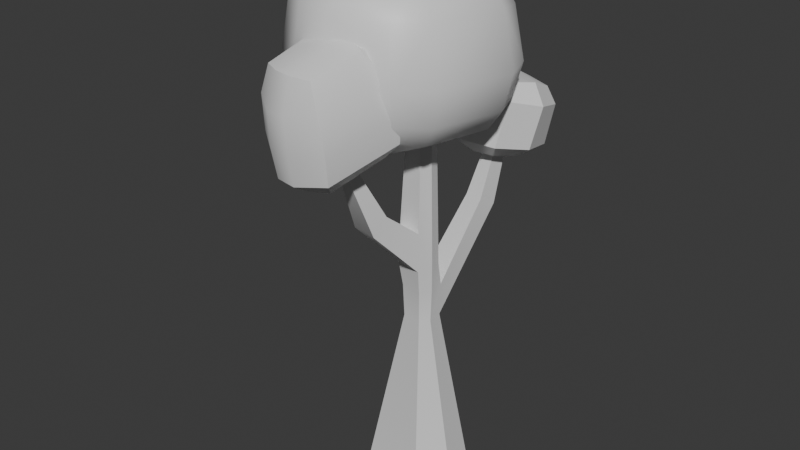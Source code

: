 # Source: arbol_v4_auo1003.blend  (saved by Blender 4.5.90; exported with 4.5.12 LTS)
import bpy
from mathutils import Matrix  # noqa: F401  (used for matrix-valued properties, if any)

bpy.ops.wm.read_factory_settings(use_empty=True)
scene = bpy.context.scene
scene.name = 'Scene'

# ---- collections
col_collection = bpy.data.collections.new('Collection'); scene.collection.children.link(col_collection)

# ---- materials (node trees are filled in below, after node groups)
mat_rboles_003 = bpy.data.materials.new('Árboles.003')

# ---- node groups
ng_smooth_by_angle = bpy.data.node_groups.new('Smooth by Angle', 'GeometryNodeTree')
_s = ng_smooth_by_angle.interface.new_socket(name='Mesh', in_out='OUTPUT', socket_type='NodeSocketGeometry')
_s = ng_smooth_by_angle.interface.new_socket(name='Mesh', in_out='INPUT', socket_type='NodeSocketGeometry')
_s = ng_smooth_by_angle.interface.new_socket(name='Angle', in_out='INPUT', socket_type='NodeSocketFloat')
_s.subtype = 'ANGLE'
_s.default_value = 0.5236
_s.min_value = 0.0
_s.max_value = 3.142
_s.description = 'Maximum face angle for smooth edges'
_s = ng_smooth_by_angle.interface.new_socket(name='Ignore Sharpness', in_out='INPUT', socket_type='NodeSocketBool')
_s.force_non_field = True
ng_smooth_by_angle.description = 'Set the sharpness of mesh edges based on the angle between the neighboring faces'
ng_smooth_by_angle.is_modifier = True
_N = ng_smooth_by_angle.nodes; _L = ng_smooth_by_angle.links
n0 = _N.new('GeometryNodeSetShadeSmooth'); n0.name = 'Set Shade Smooth'; n0.location = (120, -80)
n0.domain = 'EDGE'
n1 = _N.new('GeometryNodeSetShadeSmooth'); n1.name = 'Set Shade Smooth.001'; n1.location = (300, -80)
n2 = _N.new('NodeGroupOutput'); n2.name = 'Group Output'; n2.location = (480, -80)
n3 = _N.new('GeometryNodeInputMeshEdgeAngle'); n3.name = 'Edge Angle'; n3.location = (-440, -240)
n4 = _N.new('NodeGroupInput'); n4.name = 'Group Input'; n4.location = (-80, -80)
n5 = _N.new('GeometryNodeInputEdgeSmooth'); n5.name = 'Is Edge Smooth'; n5.location = (-260, -120)
n6 = _N.new('GeometryNodeInputShadeSmooth'); n6.name = 'Is Shade Smooth'; n6.location = (-440, -397)
n7 = _N.new('FunctionNodeCompare'); n7.name = 'Compare'; n7.location = (-260, -260)
n7.operation = 'LESS_EQUAL'
n7.inputs[6].default_value = (0.0, 0.0, 0.0, 0.0)
n7.inputs[7].default_value = (0.0, 0.0, 0.0, 0.0)
n8 = _N.new('FunctionNodeBooleanMath'); n8.name = 'Boolean Math.001'; n8.location = (-80, -260)
n9 = _N.new('NodeGroupInput'); n9.name = 'Group Input.001'; n9.location = (-440, -329)
n10 = _N.new('NodeGroupInput'); n10.name = 'Group Input.002'; n10.location = (-259, -189)
n11 = _N.new('FunctionNodeBooleanMath'); n11.name = 'Boolean Math'; n11.location = (-80, -149)
n11.operation = 'OR'
n12 = _N.new('FunctionNodeBooleanMath'); n12.name = 'Boolean Math.002'; n12.location = (-260, -380)
n12.operation = 'OR'
n13 = _N.new('NodeGroupInput'); n13.name = 'Group Input.003'; n13.location = (-440, -460)
_L.new(n3.outputs[0], n7.inputs[0])
_L.new(n1.outputs[0], n2.inputs[0])
_L.new(n9.outputs[1], n7.inputs[1])
_L.new(n7.outputs[0], n8.inputs[0])
_L.new(n4.outputs[0], n0.inputs[0])
_L.new(n0.outputs[0], n1.inputs[0])
_L.new(n8.outputs[0], n0.inputs[2])
_L.new(n10.outputs[2], n11.inputs[1])
_L.new(n5.outputs[0], n11.inputs[0])
_L.new(n11.outputs[0], n0.inputs[1])
_L.new(n13.outputs[2], n12.inputs[1])
_L.new(n6.outputs[0], n12.inputs[0])
_L.new(n12.outputs[0], n8.inputs[1])
n2.is_active_output = True

# ---- material node trees
mat_rboles_003.use_nodes = True; mat_rboles_003.node_tree.nodes.clear()
_N = mat_rboles_003.node_tree.nodes; _L = mat_rboles_003.node_tree.links
n0 = _N.new('ShaderNodeBsdfPrincipled'); n0.name = 'Principled BSDF'; n0.location = (-200, 100)
n1 = _N.new('ShaderNodeOutputMaterial'); n1.name = 'Material Output'; n1.location = (200, 100)
_L.new(n0.outputs[0], n1.inputs[0])
n1.is_active_output = True

# ---- world
world_world = bpy.data.worlds.new('World'); scene.world = world_world
world_world.use_nodes = True; world_world.node_tree.nodes.clear()
_N = world_world.node_tree.nodes; _L = world_world.node_tree.links
n0 = _N.new('ShaderNodeOutputWorld'); n0.name = 'World Output'; n0.location = (200, 100)
n1 = _N.new('ShaderNodeBackground'); n1.name = 'Background'; n1.location = (-200, 100)
n1.inputs[0].default_value = (0.05088, 0.05088, 0.05088, 1.0)
_L.new(n1.outputs[0], n0.inputs[0])
n0.is_active_output = True
world_world.color = (0.05088, 0.05088, 0.05088)
world_world.sun_shadow_jitter_overblur = 0.0

# ---- meshes
me_cube_016 = bpy.data.meshes.new('Cube.016')
me_cube_016.from_pydata([(-0.7461, 0.9039, 0.2481), (0.6445, 0.6594, 0.2481), (0.4322, -0.8222, 0.3409), (0.1866, 0.8851, 0.1114), (0.7012, 0.341, 0.1737), (0.575, -0.5395, 0.2288), (-0.4935, -0.8053, 0.222), (-1.01, -0.2607, 0.2288), (-0.8839, 0.6198, 0.1737), (0.007952, -0.485, -0.02705), (0.1466, 0.4823, -0.08764), (-0.4413, -0.406, -0.02705), (-0.3026, 0.5613, -0.08764), (0.0337, 1.491, -0.4564), (0.5452, 1.401, -0.4564), (0.5371, 1.105, -0.4226), (0.1789, 0.8177, -0.3616), (0.2383, 1.155, -0.4667), (0.3013, -0.7454, 0.1655), (-0.3819, -0.6252, 0.1655), (-0.2794, -1.428, -0.1006), (-0.413, -0.6773, 0.1395), (-0.1503, -0.6915, 0.1121), (0.06096, -0.7287, 0.1121), (-0.4851, -1.31, -0.06147), (0.3551, -0.3442, -4.127), (0.1649, -0.07283, 0.163), (-0.2774, -0.233, -4.127), (-0.006009, -0.04277, 0.163), (0.4663, 0.2883, -4.127), (0.195, 0.09808, 0.163), (-0.1662, 0.3995, -4.127), (0.02406, 0.1281, 0.163), (-0.06102, -0.08133, -1.731), (-0.02282, 0.2225, -1.712), (0.2695, 0.1711, -1.712), (0.2035, -0.1278, -1.731), (0.2223, -0.1712, -1.439), (0.2159, -0.1555, -0.984), (-0.08218, -0.1031, -0.984), (-0.09352, -0.1156, -1.439), (-0.01185, 0.1794, -0.9577), (-0.01858, 0.189, -1.443), (0.2462, 0.134, -0.9577), (0.2558, 0.1407, -1.443), (-0.04715, -0.0716, -2.117), (-0.01077, 0.2183, -2.103), (0.2567, 0.1713, -2.103), (0.1937, -0.114, -2.117), (0.2197, 1.054, -0.3279), (0.3261, 1.035, -0.3279), (0.2424, 1.172, -0.3556), (0.345, 1.154, -0.3556), (0.3386, 0.988, -0.3925), (0.2185, 1.182, -0.4355), (0.1848, 1.015, -0.3925), (0.3641, 1.157, -0.4355), (-0.03715, -1.045, 0.04072), (-0.02389, -0.9614, 0.09767), (-0.1317, -0.9424, 0.09767), (-0.1478, -1.026, 0.04072), (-0.7825, 0.9141, 1.581), (0.6081, 0.6695, 1.581), (-0.9948, -0.5674, 1.674), (-0.9584, -0.5776, 0.3409), (0.3957, -0.812, 1.674), (0.1432, 0.8972, 1.7), (-0.2839, 0.9723, 1.7), (-0.2405, 0.9602, 0.1114), (0.5335, -0.5278, 1.748), (0.6597, 0.3526, 1.693), (-0.5369, -0.7932, 1.81), (-0.1099, -0.8683, 1.81), (-0.06647, -0.8804, 0.222), (-0.9254, 0.6314, 1.693), (-1.052, -0.2491, 1.748), (0.09095, 0.4979, 1.949), (-0.04769, -0.4694, 2.01), (-0.3583, 0.5769, 1.949), (-0.4969, -0.3904, 2.01), (0.0359, 1.6, 0.3091), (0.6551, 1.491, 0.3091), (-0.06743, 0.9158, -0.3507), (-0.05657, 1.074, 0.4709), (0.4441, 0.8259, -0.3507), (0.5626, 0.965, 0.4709), (0.2984, 1.497, -0.4837), (-0.06047, 1.676, 0.1073), (0.3572, 1.598, 0.3257), (0.6674, 1.485, -0.3637), (0.6701, 1.225, 0.4225), (0.5333, 0.723, -0.2084), (0.2488, 0.9811, 0.5193), (-0.1838, 0.8491, -0.2084), (-0.05973, 1.21, -0.4226), (-0.06407, 1.354, 0.4225), (-0.04975, 1.612, -0.3637), (0.7461, 1.534, 0.1073), (0.6192, 0.8129, 0.3093), (-0.1873, 0.9547, 0.3093), (0.3671, 1.742, 0.07179), (0.8364, 1.147, 0.2114), (0.1923, 0.7481, 0.351), (-0.2769, 1.343, 0.2114), (0.3116, 1.306, 0.4975), (-0.252, 1.254, -0.2879), (0.1493, 0.6413, -0.181), (0.7355, 1.08, -0.2879), (0.3342, 1.693, -0.3947), (0.2539, -1.015, 1.263), (-0.4293, -0.8947, 1.263), (-0.5159, -0.5451, 0.6558), (0.4546, -0.7158, 0.6558), (-0.4731, -0.5194, 0.347), (0.4231, -0.677, 0.347), (-0.5044, -0.6975, 1.027), (0.3918, -0.8551, 1.027), (0.1846, -0.101, 0.1104), (-0.3745, -0.301, -4.048), (-0.2911, 0.09546, -4.14), (-0.0097, 0.04598, 0.1689), (-0.2342, 0.4966, -4.048), (0.5635, 0.3564, -4.048), (0.48, -0.04015, -4.14), (0.1987, 0.009332, 0.1689), (0.4232, -0.4413, -4.048), (-0.03416, -0.0625, 0.1104), (0.004325, 0.1563, 0.1104), (0.2231, 0.1178, 0.1104), (0.2797, -0.0008052, -1.729), (-0.08951, 0.06412, -1.729), (-0.09846, 0.05793, -1.442), (-0.08701, 0.05648, -0.9605), (0.2862, -0.009711, -1.442), (0.2749, -0.007166, -0.9605), (-0.07301, 0.062, -2.116), (0.2634, 0.002821, -2.116), (0.1125, -0.7563, -0.8225), (-0.1541, -0.5311, -0.644), (0.3378, 1.011, -0.3414), (0.09902, 0.8391, -0.9097), (0.2293, 1.187, -0.3779), (0.3459, 1.017, -1.016), (0.3137, 0.8013, -0.9097), (0.1425, 1.053, -1.016), (0.199, 1.035, -0.3414), (0.3611, 1.164, -0.3779), (-0.1899, -0.7032, -0.8225), (0.1375, -0.5824, -0.644), (-0.8393, 1.003, 1.392), (-0.8826, 1.086, 0.8018), (-0.8129, 0.9959, 0.4273), (0.7236, 0.7256, 0.4273), (0.794, 0.7909, 0.8018), (0.6972, 0.733, 1.392), (0.4889, -0.9113, 0.5298), (0.5379, -0.9954, 0.9137), (0.4626, -0.9039, 1.495), (-1.048, -0.6411, 0.5298), (-1.139, -0.7005, 0.9137), (-1.074, -0.6337, 1.495), (-0.2548, 1.174, 1.428), (-0.2329, 1.296, 0.7734), (-0.2256, 1.166, 0.3581), (0.1863, 1.096, 1.428), (0.2356, 1.214, 0.7734), (0.2155, 1.088, 0.3581), (0.8438, 0.3371, 1.448), (0.9739, 0.3445, 0.822), (0.872, 0.3292, 0.4168), (0.7127, -0.5776, 1.505), (0.8338, -0.6327, 0.8833), (0.7409, -0.5855, 0.4741), (-0.1248, -1.074, 1.564), (-0.1113, -1.206, 0.925), (-0.09554, -1.082, 0.494), (-0.5658, -0.9961, 1.564), (-0.5798, -1.124, 0.925), (-0.5366, -1.004, 0.494), (-1.222, -0.2373, 1.505), (-1.318, -0.2542, 0.8833), (-1.194, -0.2452, 0.4741), (-1.091, 0.6774, 1.448), (-1.178, 0.723, 0.822), (-1.063, 0.6695, 0.4168), (-0.06906, -1.465, -0.1006), (-0.09928, -1.637, 1.098), (-0.3096, -1.6, 1.098), (-0.4599, -0.9443, 1.264), (0.0757, -0.642, 0.1635), (-0.1346, -0.605, 0.1635), (-0.1864, -0.8999, 1.323), (0.02385, -0.9369, 1.323), (0.3127, -0.8049, 0.1395), (0.2658, -1.072, 1.264), (0.5188, -0.8243, 0.6255), (-0.1378, -0.4449, 0.7077), (0.1334, -0.4926, 0.7077), (-0.6133, -0.6252, 0.6255), (-0.08183, -1.716, 0.3151), (-0.3531, -1.669, 0.3151), (-0.09659, -1.741, 0.7292), (-0.3475, -1.697, 0.7292), (-0.5933, -0.7681, 1.001), (-0.157, -0.6132, 1.077), (0.09398, -0.6574, 1.077), (0.4512, -0.9518, 1.001), (0.4811, -0.7822, 0.3171), (-0.1227, -0.4184, 0.3957), (0.1282, -0.4626, 0.3957), (-0.5634, -0.5985, 0.3171), (-0.08219, -1.659, 0.01182), (-0.3331, -1.615, 0.01182), (-0.05606, 0.05413, 0.111), (0.245, 0.001178, 0.111), (0.6433, -0.06887, -4.049), (-0.4544, 0.1242, -4.049), (0.008475, -1.027, 1.346), (-0.2028, -0.9899, 1.346), (-0.5163, -1.488, 1.091), (-0.6621, -1.438, 0.37), (-0.6337, -1.49, 0.7744), (-0.6166, -1.393, 0.06705), (0.1645, -1.425, -0.06147), (0.1333, -1.602, 1.091), (0.2875, -1.605, 0.37), (0.243, -1.644, 0.7744), (0.2601, -1.547, 0.06705)], [], [(170, 167, 168, 171), (169, 4, 5, 172), (9, 5, 4, 10), (68, 12, 10, 3), (68, 163, 151, 0), (11, 7, 64, 6), (9, 11, 6, 73), (1, 3, 10, 4), (0, 8, 12, 68), (161, 149, 150, 162), (15, 17, 86, 14), (16, 82, 94, 17), (96, 108, 86, 13), (86, 17, 94, 13), (100, 87, 80, 88), (226, 206, 194, 224), (190, 22, 21, 19), (18, 193, 23, 189), (114, 18, 189, 209), (189, 23, 22, 190), (188, 203, 221, 219), (226, 201, 199, 225), (135, 216, 118, 45), (32, 30, 128, 127), (144, 54, 56, 142), (132, 213, 127, 41), (126, 28, 120, 213), (213, 120, 32, 127), (38, 117, 126, 39), (213, 132, 39, 126), (134, 214, 117, 38), (128, 30, 124, 214), (214, 124, 26, 117), (26, 124, 120, 28), (120, 124, 30, 32), (29, 122, 215, 123), (215, 136, 48, 125), (122, 121, 46, 47), (123, 215, 125, 25), (121, 122, 29, 31), (27, 118, 216, 119), (216, 135, 46, 121), (48, 45, 118, 125), (119, 216, 121, 31), (41, 127, 128, 43), (125, 118, 27, 25), (214, 134, 43, 128), (34, 42, 44, 35), (36, 33, 45, 48), (131, 130, 33, 40), (36, 129, 133, 37), (138, 148, 38, 39), (133, 129, 35, 44), (136, 129, 36, 48), (33, 130, 135, 45), (138, 59, 58, 148), (40, 37, 137, 147), (135, 130, 34, 46), (41, 43, 44, 42), (54, 141, 146, 56), (34, 35, 143, 140), (55, 54, 144, 140), (131, 132, 41, 42), (53, 139, 145, 55), (43, 134, 133, 44), (133, 134, 38, 37), (147, 138, 39, 40), (35, 129, 136, 47), (42, 34, 130, 131), (145, 139, 50, 49), (58, 57, 137, 148), (49, 50, 52, 51), (46, 144, 142, 47), (26, 28, 126, 117), (37, 40, 33, 36), (55, 145, 141, 54), (146, 141, 51, 52), (34, 140, 144, 46), (141, 145, 49, 51), (56, 146, 139, 53), (139, 146, 52, 50), (56, 53, 143, 142), (53, 55, 140, 143), (58, 59, 60, 57), (147, 60, 59, 138), (153, 154, 164, 165), (164, 161, 162, 165), (163, 166, 165, 162), (6, 64, 158, 178), (152, 153, 165, 166), (62, 66, 164, 154), (173, 157, 156, 174), (151, 163, 162, 150), (166, 163, 68, 3), (164, 66, 67, 161), (3, 1, 152, 166), (169, 172, 171, 168), (67, 61, 149, 161), (158, 181, 180, 159), (156, 157, 170, 171), (169, 152, 1, 4), (152, 169, 168, 153), (170, 69, 70, 167), (155, 172, 5, 2), (154, 167, 70, 62), (167, 154, 153, 168), (170, 157, 65, 69), (172, 155, 156, 171), (182, 179, 180, 183), (155, 175, 174, 156), (79, 75, 74, 78), (176, 173, 174, 177), (159, 160, 176, 177), (175, 178, 177, 174), (21, 22, 20, 24), (158, 159, 177, 178), (73, 175, 155, 2), (178, 175, 73, 6), (176, 71, 72, 173), (63, 71, 176, 160), (181, 184, 183, 180), (72, 65, 157, 173), (149, 182, 183, 150), (181, 158, 64, 7), (181, 7, 8, 184), (182, 74, 75, 179), (151, 184, 8, 0), (160, 179, 75, 63), (179, 160, 159, 180), (182, 149, 61, 74), (184, 151, 150, 183), (77, 79, 78, 76), (12, 8, 7, 11), (76, 70, 69, 77), (71, 79, 77, 72), (5, 9, 73, 2), (78, 74, 61, 67), (76, 78, 67, 66), (65, 72, 77, 69), (63, 75, 79, 71), (70, 76, 66, 62), (89, 108, 100, 97), (102, 98, 85, 92), (101, 97, 81, 90), (83, 99, 102, 92), (85, 98, 101, 90), (91, 107, 101, 98), (108, 96, 87, 100), (81, 88, 104, 90), (93, 106, 102, 99), (103, 99, 83, 95), (107, 89, 97, 101), (87, 103, 95, 80), (96, 105, 103, 87), (106, 91, 98, 102), (90, 104, 92, 85), (88, 80, 95, 104), (92, 104, 95, 83), (93, 105, 94, 82), (13, 94, 105, 96), (89, 14, 86, 108), (93, 82, 16, 106), (89, 107, 15, 14), (91, 84, 15, 107), (84, 16, 17, 15), (91, 106, 16, 84), (185, 23, 193, 223), (202, 221, 220, 200), (219, 221, 202, 187), (224, 186, 201, 226), (195, 206, 226, 225), (187, 202, 201, 186), (115, 204, 196, 111), (188, 110, 115, 203), (203, 198, 220, 221), (192, 109, 116, 205), (198, 203, 115, 111), (205, 197, 196, 204), (192, 205, 204, 191), (110, 191, 204, 115), (188, 218, 191, 110), (116, 112, 197, 205), (116, 206, 195, 112), (217, 186, 224, 194), (218, 187, 186, 217), (109, 194, 206, 116), (187, 218, 188, 219), (227, 207, 195, 225), (223, 193, 207, 227), (194, 109, 192, 217), (191, 218, 217, 192), (113, 208, 190, 19), (114, 207, 193, 18), (209, 189, 190, 208), (197, 112, 114, 209), (112, 195, 207, 114), (222, 24, 20, 212), (222, 212, 200, 220), (197, 209, 208, 196), (210, 21, 24, 222), (111, 196, 208, 113), (185, 223, 227, 211), (211, 227, 225, 199), (198, 111, 113, 210), (20, 22, 23, 185), (198, 210, 222, 220), (21, 210, 113, 19), (212, 20, 185, 211), (200, 212, 211, 199), (202, 200, 199, 201), (81, 97, 100, 88), (39, 132, 131, 40), (10, 12, 11, 9), (105, 93, 99, 103), (35, 47, 142, 143), (38, 148, 137, 37), (137, 57, 60, 147), (136, 215, 122, 47)])
me_cube_016.polygons.foreach_set('use_smooth', [True] * 218)
_uv = me_cube_016.uv_layers.new(name='UVMap')
_uv.uv.foreach_set('vector', [0.09658, 0.6657, 0.1021, 0.533, 0.1885, 0.5314, 0.183, 0.6652, 0.2452, 0.529, 0.2905, 0.5227, 0.2871, 0.6671, 0.2407, 0.6644, 0.7703, 0.8242, 0.8369, 0.8227, 0.8369, 0.9203, 0.7702, 0.926, 0.7212, 0.9763, 0.7236, 0.9277, 0.7702, 0.926, 0.7717, 0.9744, 0.2749, 0.3128, 0.2309, 0.3214, 0.2137, 0.2455, 0.2423, 0.2414, 0.7236, 0.8258, 0.6553, 0.8285, 0.6628, 0.7905, 0.7209, 0.775, 0.7703, 0.8242, 0.7236, 0.8258, 0.7209, 0.775, 0.7712, 0.7731, 0.8291, 0.9573, 0.7717, 0.9744, 0.7702, 0.926, 0.8369, 0.9203, 0.6629, 0.9624, 0.6553, 0.926, 0.7236, 0.9277, 0.7212, 0.9763, 0.09872, 0.3301, 0.09762, 0.2545, 0.1675, 0.2498, 0.1786, 0.3261, 0.9675, 0.9443, 0.9351, 0.9391, 0.9403, 0.9023, 0.9674, 0.9121, 0.9297, 0.9771, 0.9026, 0.9678, 0.9026, 0.9351, 0.9351, 0.9391, 0.4225, 0.2939, 0.4245, 0.2387, 0.4593, 0.2402, 0.4486, 0.2936, 0.9403, 0.9023, 0.9351, 0.9391, 0.9026, 0.9351, 0.9116, 0.9041, 0.3564, 0.2359, 0.3585, 0.2998, 0.3219, 0.3011, 0.3064, 0.2357, 0.4557, 0.9559, 0.458, 0.8767, 0.4951, 0.8805, 0.4919, 0.9454, 0.9487, 0.8605, 0.9486, 0.8495, 0.9769, 0.8471, 0.9748, 0.854, 0.8995, 0.854, 0.8973, 0.8471, 0.9256, 0.8495, 0.9255, 0.8605, 0.3898, 0.8641, 0.3644, 0.8653, 0.3562, 0.832, 0.3901, 0.8277, 0.9255, 0.8605, 0.9256, 0.8495, 0.9486, 0.8495, 0.9487, 0.8605, 0.504, 0.7449, 0.461, 0.7486, 0.4557, 0.6581, 0.4989, 0.6637, 0.485, 0.5376, 0.4681, 0.5838, 0.4147, 0.5723, 0.4279, 0.5201, 0.623, 0.2654, 0.6242, 0.0491, 0.6707, 0.05006, 0.6394, 0.2654, 0.948, 0.6944, 0.9293, 0.6944, 0.9267, 0.6882, 0.9506, 0.6882, 0.9115, 0.3811, 0.9058, 0.4453, 0.89, 0.4453, 0.8893, 0.3811, 0.6233, 0.4251, 0.6214, 0.5899, 0.6032, 0.5906, 0.6015, 0.4254, 0.6395, 0.5909, 0.6362, 0.6008, 0.6213, 0.6013, 0.6214, 0.5899, 0.6214, 0.5899, 0.6213, 0.6013, 0.6064, 0.6006, 0.6032, 0.5906, 0.8889, 0.6086, 0.8845, 0.7263, 0.8607, 0.7263, 0.8563, 0.6086, 0.6214, 0.5899, 0.6233, 0.4251, 0.6473, 0.4217, 0.6395, 0.5909, 0.623, 0.4252, 0.6212, 0.59, 0.6393, 0.591, 0.6471, 0.4218, 0.603, 0.5907, 0.6062, 0.6007, 0.6211, 0.6014, 0.6212, 0.59, 0.6212, 0.59, 0.6211, 0.6014, 0.636, 0.6009, 0.6393, 0.591, 0.9293, 0.7131, 0.9273, 0.7037, 0.95, 0.7037, 0.948, 0.7131, 0.95, 0.7037, 0.9273, 0.7037, 0.9293, 0.6944, 0.948, 0.6944, 0.5839, 0.03347, 0.5774, 0.04998, 0.624, 0.04917, 0.6241, 0.02981, 0.624, 0.04917, 0.6227, 0.2655, 0.6391, 0.2655, 0.6705, 0.05015, 0.8539, 0.02241, 0.941, 0.02241, 0.9122, 0.2329, 0.883, 0.2329, 0.6241, 0.02981, 0.624, 0.04917, 0.6705, 0.05015, 0.6641, 0.03364, 0.941, 0.02241, 0.8539, 0.02241, 0.863, 0.01005, 0.932, 0.01005, 0.6643, 0.03356, 0.6707, 0.05006, 0.6242, 0.0491, 0.6243, 0.02975, 0.6242, 0.0491, 0.623, 0.2654, 0.6029, 0.2669, 0.5776, 0.04993, 0.8249, 0.488, 0.7987, 0.488, 0.7683, 0.2783, 0.8553, 0.2783, 0.6243, 0.02975, 0.6242, 0.0491, 0.5776, 0.04993, 0.5842, 0.03342, 0.9527, 0.5734, 0.9506, 0.6882, 0.9267, 0.6882, 0.9246, 0.5734, 0.8553, 0.2783, 0.7683, 0.2783, 0.7773, 0.2659, 0.8463, 0.2659, 0.6212, 0.59, 0.623, 0.4252, 0.6013, 0.4255, 0.603, 0.5907, 0.9547, 0.492, 0.9536, 0.5212, 0.9237, 0.5212, 0.9228, 0.492, 0.8262, 0.5295, 0.7974, 0.5295, 0.7987, 0.488, 0.8249, 0.488, 0.624, 0.3543, 0.6231, 0.3149, 0.6427, 0.314, 0.6487, 0.3548, 0.6425, 0.3141, 0.6229, 0.315, 0.6238, 0.3544, 0.6485, 0.3549, 0.8567, 0.5494, 0.8885, 0.5494, 0.8889, 0.6086, 0.8563, 0.6086, 0.6238, 0.3544, 0.6229, 0.315, 0.6001, 0.3165, 0.602, 0.3539, 0.6227, 0.2655, 0.6229, 0.315, 0.6425, 0.3141, 0.6391, 0.2655, 0.6427, 0.314, 0.6231, 0.3149, 0.623, 0.2654, 0.6394, 0.2654, 0.8567, 0.5494, 0.8667, 0.4587, 0.8785, 0.4587, 0.8885, 0.5494, 0.7946, 0.5612, 0.829, 0.5612, 0.8283, 0.6533, 0.7953, 0.6533, 0.623, 0.2654, 0.6231, 0.3149, 0.6004, 0.3163, 0.6029, 0.2669, 0.9527, 0.5734, 0.9246, 0.5734, 0.9237, 0.5212, 0.9536, 0.5212, 0.9058, 0.4453, 0.9048, 0.4516, 0.8904, 0.4516, 0.89, 0.4453, 0.9547, 0.492, 0.9228, 0.492, 0.9298, 0.3825, 0.9533, 0.3825, 0.4889, 0.4785, 0.4676, 0.472, 0.4891, 0.3992, 0.5161, 0.414, 0.624, 0.3543, 0.6233, 0.4251, 0.6015, 0.4254, 0.6023, 0.3538, 0.9307, 0.3233, 0.9312, 0.3173, 0.9463, 0.3173, 0.9475, 0.3233, 0.6013, 0.4255, 0.623, 0.4252, 0.6238, 0.3544, 0.602, 0.3539, 0.6238, 0.3544, 0.623, 0.4252, 0.6471, 0.4218, 0.6485, 0.3549, 0.7374, 0.4446, 0.7118, 0.4711, 0.6473, 0.4217, 0.6487, 0.3548, 0.6001, 0.3165, 0.6229, 0.315, 0.6227, 0.2655, 0.6026, 0.267, 0.6023, 0.3538, 0.6004, 0.3163, 0.6231, 0.3149, 0.624, 0.3543, 0.9463, 0.3173, 0.9312, 0.3173, 0.9329, 0.3145, 0.9445, 0.3145, 0.7722, 0.5805, 0.7845, 0.572, 0.7371, 0.4446, 0.7116, 0.4712, 0.9033, 0.4676, 0.8917, 0.4676, 0.8919, 0.4544, 0.9031, 0.4544, 0.9122, 0.2329, 0.9115, 0.3811, 0.8893, 0.3811, 0.883, 0.2329, 0.8819, 0.7326, 0.8633, 0.7326, 0.8607, 0.7263, 0.8845, 0.7263, 0.829, 0.5612, 0.7946, 0.5612, 0.7974, 0.5295, 0.8262, 0.5295, 0.4889, 0.4785, 0.4857, 0.485, 0.4663, 0.4794, 0.4676, 0.472, 0.8904, 0.4516, 0.9048, 0.4516, 0.9031, 0.4544, 0.8919, 0.4544, 0.6004, 0.3163, 0.5161, 0.414, 0.4891, 0.3992, 0.6029, 0.2669, 0.4663, 0.4794, 0.4857, 0.485, 0.4825, 0.4873, 0.4676, 0.483, 0.4669, 0.4717, 0.4657, 0.479, 0.485, 0.4846, 0.4882, 0.4783, 0.485, 0.4846, 0.4657, 0.479, 0.467, 0.4825, 0.4819, 0.4868, 0.4669, 0.4717, 0.4882, 0.4783, 0.5153, 0.4141, 0.4884, 0.3992, 0.9307, 0.3233, 0.9475, 0.3233, 0.9533, 0.3825, 0.9298, 0.3825, 0.88, 0.884, 0.88, 0.8957, 0.869, 0.8959, 0.869, 0.8838, 0.7374, 0.4446, 0.7848, 0.5719, 0.7724, 0.5805, 0.7118, 0.4711, 0.1878, 0.4703, 0.1077, 0.4728, 0.1009, 0.388, 0.1841, 0.3822, 0.1009, 0.388, 0.09872, 0.3301, 0.1786, 0.3261, 0.1841, 0.3822, 0.2309, 0.3214, 0.2386, 0.3803, 0.1841, 0.3822, 0.1786, 0.3261, 0.2825, 0.881, 0.263, 0.9621, 0.2287, 0.9685, 0.2319, 0.8765, 0.2401, 0.4677, 0.1878, 0.4703, 0.1841, 0.3822, 0.2386, 0.3803, 0.07448, 0.4736, 0.05352, 0.3936, 0.1009, 0.388, 0.1077, 0.4728, 0.08637, 0.8111, 0.09726, 0.7248, 0.1784, 0.7252, 0.1735, 0.8153, 0.2137, 0.2455, 0.2309, 0.3214, 0.1786, 0.3261, 0.1675, 0.2498, 0.2386, 0.3803, 0.2309, 0.3214, 0.2749, 0.3128, 0.2851, 0.3812, 0.1009, 0.388, 0.05352, 0.3936, 0.05279, 0.3274, 0.09872, 0.3301, 0.2851, 0.3812, 0.2726, 0.4661, 0.2401, 0.4677, 0.2386, 0.3803, 0.2452, 0.529, 0.2407, 0.6644, 0.183, 0.6652, 0.1885, 0.5314, 0.05279, 0.3274, 0.06899, 0.2553, 0.09762, 0.2545, 0.09872, 0.3301, 0.1869, 0.035, 0.1929, 0.08718, 0.1436, 0.09028, 0.1357, 0.03374, 0.1784, 0.7252, 0.09726, 0.7248, 0.09658, 0.6657, 0.183, 0.6652, 0.2452, 0.529, 0.2401, 0.4677, 0.2726, 0.4661, 0.2905, 0.5227, 0.2401, 0.4677, 0.2452, 0.529, 0.1885, 0.5314, 0.1878, 0.4703, 0.09658, 0.6657, 0.05036, 0.669, 0.05624, 0.5288, 0.1021, 0.533, 0.233, 0.7248, 0.2407, 0.6644, 0.2871, 0.6671, 0.2676, 0.7245, 0.1077, 0.4728, 0.1021, 0.533, 0.05624, 0.5288, 0.07448, 0.4736, 0.1021, 0.533, 0.1077, 0.4728, 0.1878, 0.4703, 0.1885, 0.5314, 0.09658, 0.6657, 0.09726, 0.7248, 0.06413, 0.7239, 0.05036, 0.669, 0.2407, 0.6644, 0.233, 0.7248, 0.1784, 0.7252, 0.183, 0.6652, 0.08829, 0.2061, 0.07132, 0.09909, 0.1436, 0.09028, 0.1602, 0.2002, 0.233, 0.7248, 0.2335, 0.8133, 0.1735, 0.8153, 0.1784, 0.7252, 0.7244, 0.8256, 0.6576, 0.8314, 0.6576, 0.929, 0.7243, 0.9274, 0.08233, 0.8731, 0.08637, 0.8111, 0.1735, 0.8153, 0.171, 0.8753, 0.168, 0.9735, 0.08134, 0.9637, 0.08233, 0.8731, 0.171, 0.8753, 0.2335, 0.8133, 0.2319, 0.8765, 0.171, 0.8753, 0.1735, 0.8153, 0.9769, 0.8471, 0.9486, 0.8495, 0.9486, 0.766, 0.9726, 0.7755, 0.2287, 0.9685, 0.168, 0.9735, 0.171, 0.8753, 0.2319, 0.8765, 0.2851, 0.8095, 0.2335, 0.8133, 0.233, 0.7248, 0.2676, 0.7245, 0.2319, 0.8765, 0.2335, 0.8133, 0.2851, 0.8095, 0.2825, 0.881, 0.08233, 0.8731, 0.03546, 0.8757, 0.03892, 0.8058, 0.08637, 0.8111, 0.04974, 0.956, 0.03546, 0.8757, 0.08233, 0.8731, 0.08134, 0.9637, 0.1929, 0.08718, 0.2084, 0.1959, 0.1602, 0.2002, 0.1436, 0.09028, 0.03892, 0.8058, 0.06413, 0.7239, 0.09726, 0.7248, 0.08637, 0.8111, 0.09762, 0.2545, 0.08829, 0.2061, 0.1602, 0.2002, 0.1675, 0.2498, 0.1929, 0.08718, 0.1869, 0.035, 0.2156, 0.03952, 0.2304, 0.08192, 0.1929, 0.08718, 0.2304, 0.08192, 0.247, 0.1944, 0.2084, 0.1959, 0.08829, 0.2061, 0.05169, 0.2115, 0.03546, 0.1012, 0.07132, 0.09909, 0.2137, 0.2455, 0.2084, 0.1959, 0.247, 0.1944, 0.2423, 0.2414, 0.06366, 0.04847, 0.07132, 0.09909, 0.03546, 0.1012, 0.03841, 0.0582, 0.07132, 0.09909, 0.06366, 0.04847, 0.1357, 0.03374, 0.1436, 0.09028, 0.08829, 0.2061, 0.09762, 0.2545, 0.06899, 0.2553, 0.05169, 0.2115, 0.2084, 0.1959, 0.2137, 0.2455, 0.1675, 0.2498, 0.1602, 0.2002, 0.7709, 0.8239, 0.7244, 0.8256, 0.7243, 0.9274, 0.771, 0.9258, 0.7236, 0.9277, 0.6553, 0.926, 0.6553, 0.8285, 0.7236, 0.8258, 0.771, 0.9258, 0.8392, 0.9231, 0.8392, 0.8256, 0.7709, 0.8239, 0.7228, 0.7772, 0.7244, 0.8256, 0.7709, 0.8239, 0.7733, 0.7753, 0.8369, 0.8227, 0.7703, 0.8242, 0.7712, 0.7731, 0.8286, 0.7852, 0.7243, 0.9274, 0.6576, 0.929, 0.666, 0.9665, 0.7233, 0.9786, 0.771, 0.9258, 0.7243, 0.9274, 0.7233, 0.9786, 0.7737, 0.9767, 0.8317, 0.7892, 0.7733, 0.7753, 0.7709, 0.8239, 0.8392, 0.8256, 0.6654, 0.7943, 0.6576, 0.8314, 0.7244, 0.8256, 0.7228, 0.7772, 0.8392, 0.9231, 0.771, 0.9258, 0.7737, 0.9767, 0.8317, 0.9611, 0.4258, 0.1802, 0.4245, 0.2387, 0.3564, 0.2359, 0.3527, 0.1678, 0.3612, 0.4421, 0.3625, 0.4916, 0.3336, 0.485, 0.3269, 0.4438, 0.3498, 0.101, 0.3527, 0.1678, 0.3133, 0.1666, 0.3017, 0.1038, 0.3308, 0.3995, 0.3598, 0.397, 0.3612, 0.4421, 0.3269, 0.4438, 0.3075, 0.04643, 0.3504, 0.03357, 0.3498, 0.101, 0.3017, 0.1038, 0.4452, 0.04461, 0.4306, 0.1143, 0.3498, 0.101, 0.3504, 0.03357, 0.4245, 0.2387, 0.4225, 0.2939, 0.3585, 0.2998, 0.3564, 0.2359, 0.8958, 0.971, 0.8958, 0.9364, 0.9316, 0.9421, 0.9255, 0.9815, 0.4185, 0.3951, 0.42, 0.4359, 0.3612, 0.4421, 0.3598, 0.397, 0.3587, 0.3541, 0.3598, 0.397, 0.3308, 0.3995, 0.3184, 0.3551, 0.4306, 0.1143, 0.4258, 0.1802, 0.3527, 0.1678, 0.3498, 0.101, 0.3585, 0.2998, 0.3587, 0.3541, 0.3184, 0.3551, 0.3219, 0.3011, 0.4225, 0.2939, 0.4194, 0.348, 0.3587, 0.3541, 0.3585, 0.2998, 0.42, 0.4359, 0.426, 0.48, 0.3625, 0.4916, 0.3612, 0.4421, 0.9255, 0.9815, 0.9316, 0.9421, 0.9665, 0.9464, 0.9565, 0.9796, 0.8958, 0.9364, 0.9054, 0.9027, 0.9368, 0.9014, 0.9316, 0.9421, 0.9665, 0.9464, 0.9316, 0.9421, 0.9368, 0.9014, 0.9662, 0.9112, 0.4185, 0.3951, 0.4194, 0.348, 0.4522, 0.3466, 0.4423, 0.3941, 0.4486, 0.2936, 0.4522, 0.3466, 0.4194, 0.348, 0.4225, 0.2939, 0.4258, 0.1802, 0.4551, 0.1839, 0.4593, 0.2402, 0.4245, 0.2387, 0.4185, 0.3951, 0.4423, 0.3941, 0.4489, 0.432, 0.42, 0.4359, 0.4258, 0.1802, 0.4306, 0.1143, 0.4708, 0.1248, 0.4551, 0.1839, 0.4452, 0.04461, 0.4766, 0.06617, 0.4708, 0.1248, 0.4306, 0.1143, 0.9584, 0.9757, 0.9297, 0.9771, 0.9351, 0.9391, 0.9675, 0.9443, 0.426, 0.48, 0.42, 0.4359, 0.4489, 0.432, 0.4493, 0.468, 0.9256, 0.766, 0.9256, 0.8495, 0.8973, 0.8471, 0.9016, 0.7755, 0.4609, 0.6154, 0.4557, 0.6581, 0.4078, 0.6531, 0.4096, 0.6065, 0.4989, 0.6637, 0.4557, 0.6581, 0.4609, 0.6154, 0.5108, 0.6299, 0.5271, 0.5639, 0.5192, 0.5983, 0.4681, 0.5838, 0.485, 0.5376, 0.4188, 0.8742, 0.458, 0.8767, 0.4557, 0.9559, 0.4115, 0.9605, 0.5108, 0.6299, 0.4609, 0.6154, 0.4681, 0.5838, 0.5192, 0.5983, 0.4613, 0.7604, 0.4629, 0.8011, 0.4204, 0.8013, 0.418, 0.7622, 0.504, 0.7449, 0.5023, 0.7608, 0.4613, 0.7604, 0.461, 0.7486, 0.461, 0.7486, 0.4169, 0.7509, 0.4078, 0.6531, 0.4557, 0.6581, 0.5101, 0.8365, 0.4954, 0.8691, 0.4587, 0.8664, 0.462, 0.8291, 0.4169, 0.7509, 0.461, 0.7486, 0.4613, 0.7604, 0.418, 0.7622, 0.462, 0.8291, 0.4208, 0.8274, 0.4204, 0.8013, 0.4629, 0.8011, 0.5101, 0.8365, 0.462, 0.8291, 0.4629, 0.8011, 0.512, 0.8002, 0.5023, 0.7608, 0.512, 0.8002, 0.4629, 0.8011, 0.4613, 0.7604, 0.8973, 0.843, 0.9265, 0.8457, 0.9258, 0.8558, 0.899, 0.8493, 0.4587, 0.8664, 0.4195, 0.8639, 0.4208, 0.8274, 0.462, 0.8291, 0.4587, 0.8664, 0.458, 0.8767, 0.4188, 0.8742, 0.4195, 0.8639, 0.9493, 0.8457, 0.9494, 0.7742, 0.9736, 0.7815, 0.9785, 0.843, 0.9265, 0.8457, 0.9264, 0.7742, 0.9494, 0.7742, 0.9493, 0.8457, 0.4954, 0.8691, 0.4951, 0.8805, 0.458, 0.8767, 0.4587, 0.8664, 0.9264, 0.7742, 0.9265, 0.8457, 0.8973, 0.843, 0.9021, 0.7815, 0.3774, 0.9612, 0.3888, 0.8749, 0.4188, 0.8742, 0.4115, 0.9605, 0.3562, 0.9531, 0.3634, 0.8784, 0.3888, 0.8749, 0.3774, 0.9612, 0.9785, 0.843, 0.9768, 0.8493, 0.95, 0.8558, 0.9493, 0.8457, 0.9258, 0.8558, 0.9265, 0.8457, 0.9493, 0.8457, 0.95, 0.8558, 0.3848, 0.7625, 0.3887, 0.8019, 0.3532, 0.8005, 0.3562, 0.7631, 0.3898, 0.8641, 0.3888, 0.8749, 0.3634, 0.8784, 0.3644, 0.8653, 0.3901, 0.8277, 0.3562, 0.832, 0.3532, 0.8005, 0.3887, 0.8019, 0.4208, 0.8274, 0.4195, 0.8639, 0.3898, 0.8641, 0.3901, 0.8277, 0.4195, 0.8639, 0.4188, 0.8742, 0.3888, 0.8749, 0.3898, 0.8641, 0.3705, 0.6478, 0.3431, 0.6457, 0.3366, 0.5995, 0.3704, 0.6009, 0.3705, 0.6478, 0.3704, 0.6009, 0.4096, 0.6065, 0.4078, 0.6531, 0.4208, 0.8274, 0.3901, 0.8277, 0.3887, 0.8019, 0.4204, 0.8013, 0.3826, 0.7503, 0.3521, 0.7465, 0.3431, 0.6457, 0.3705, 0.6478, 0.418, 0.7622, 0.4204, 0.8013, 0.3887, 0.8019, 0.3848, 0.7625, 0.3427, 0.5633, 0.3514, 0.5256, 0.3819, 0.5182, 0.3744, 0.5686, 0.3744, 0.5686, 0.3819, 0.5182, 0.4279, 0.5201, 0.4147, 0.5723, 0.4169, 0.7509, 0.418, 0.7622, 0.3848, 0.7625, 0.3826, 0.7503, 0.9486, 0.766, 0.9486, 0.8495, 0.9256, 0.8495, 0.9256, 0.766, 0.4169, 0.7509, 0.3826, 0.7503, 0.3705, 0.6478, 0.4078, 0.6531, 0.3521, 0.7465, 0.3826, 0.7503, 0.3848, 0.7625, 0.3562, 0.7631, 0.3704, 0.6009, 0.3366, 0.5995, 0.3427, 0.5633, 0.3744, 0.5686, 0.4096, 0.6065, 0.3704, 0.6009, 0.3744, 0.5686, 0.4147, 0.5723, 0.4609, 0.6154, 0.4096, 0.6065, 0.4147, 0.5723, 0.4681, 0.5838, 0.3133, 0.1666, 0.3527, 0.1678, 0.3564, 0.2359, 0.3064, 0.2357, 0.6473, 0.4217, 0.6233, 0.4251, 0.624, 0.3543, 0.6487, 0.3548, 0.7702, 0.926, 0.7236, 0.9277, 0.7236, 0.8258, 0.7703, 0.8242, 0.4194, 0.348, 0.4185, 0.3951, 0.3598, 0.397, 0.3587, 0.3541, 0.6001, 0.3165, 0.6026, 0.267, 0.4884, 0.3992, 0.5153, 0.4141, 0.6471, 0.4218, 0.7116, 0.4712, 0.7371, 0.4446, 0.6485, 0.3549, 0.8283, 0.6533, 0.8178, 0.7519, 0.8058, 0.7519, 0.7953, 0.6533, 0.6227, 0.2655, 0.624, 0.04917, 0.5774, 0.04998, 0.6026, 0.267])
me_cube_016.materials.append(mat_rboles_003)
me_cube_016.update()

# ---- objects
ob_arboles_005 = bpy.data.objects.new('Arboles.005', me_cube_016)

# ---- transforms, parenting, visibility, modifiers, constraints
ob_arboles_005.location = (0.0, 0.0, 0.0)
_m = ob_arboles_005.modifiers.new('Smooth by Angle', 'NODES')
_m.node_group = ng_smooth_by_angle
_m.use_pin_to_last = True
_m.show_group_selector = False

# ---- collection membership
col_collection.objects.link(ob_arboles_005)

# ---- scene / render settings (as saved in the file)
scene.frame_start = 1; scene.frame_end = 250; scene.frame_set(2)
scene.render.engine = 'BLENDER_EEVEE_NEXT'
bpy.context.view_layer.update()

# ---- added for rendering (the .blend has no active camera and no usable light): camera, sun
cam_auto = bpy.data.cameras.new('AutoCamera')
cam_auto.lens = 50.0
cam_auto.sensor_width = 36.0
cam_auto.clip_end = 1000.0
ob_auto_camera = bpy.data.objects.new('AutoCamera', cam_auto)
scene.collection.objects.link(ob_auto_camera)
ob_auto_camera.location = (6.70198, -8.24837, 4.4342)
ob_auto_camera.rotation_euler = (1.09748, -7.21219e-08, 0.694738)
scene.camera = ob_auto_camera
light_auto_sun = bpy.data.lights.new('AutoSun', 'SUN')
light_auto_sun.energy = 3.0
light_auto_sun.angle = 0.0523599
ob_auto_sun = bpy.data.objects.new('AutoSun', light_auto_sun)
scene.collection.objects.link(ob_auto_sun)
ob_auto_sun.rotation_euler = (0.872665, 0.174533, 0.523599)
bpy.context.view_layer.update()

